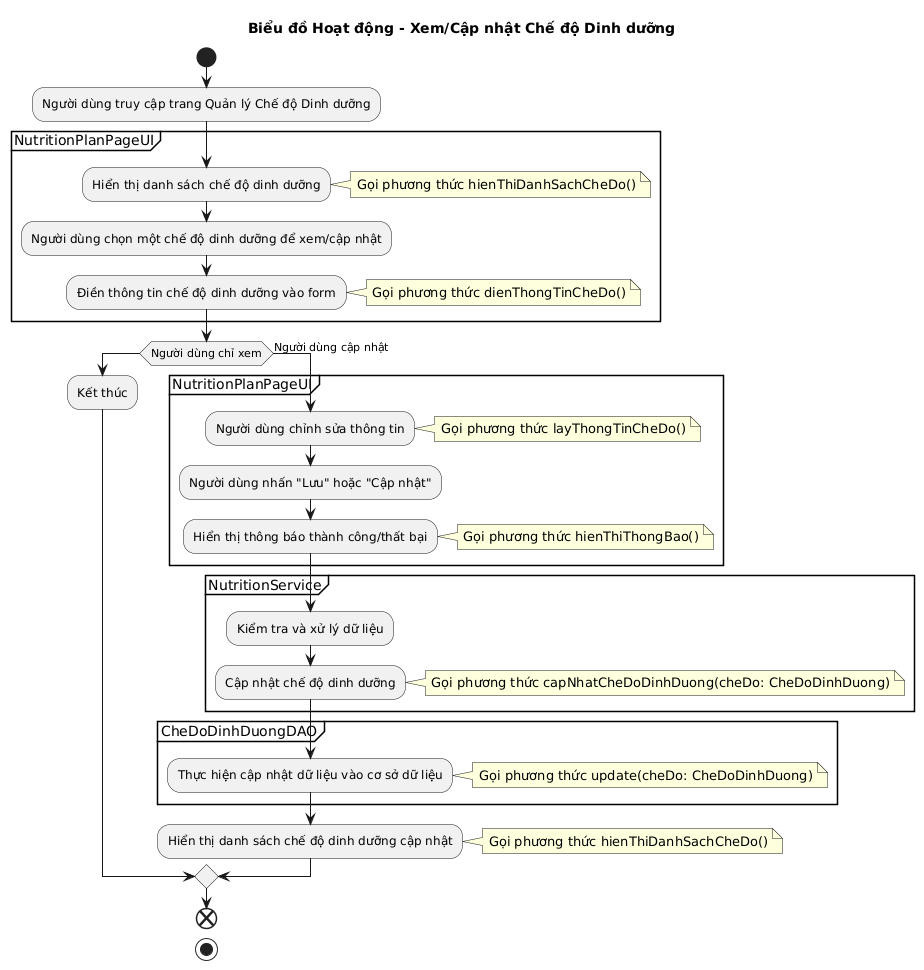

The diagram above was rendered by PlantUML. Its source (embedded in the PNG):
@startuml
!pragma layout smetana

title Biểu đồ Hoạt động - Xem/Cập nhật Chế độ Dinh dưỡng

start

:Người dùng truy cập trang Quản lý Chế độ Dinh dưỡng;

partition "NutritionPlanPageUI" {
  :Hiển thị danh sách chế độ dinh dưỡng;
  note right: Gọi phương thức hienThiDanhSachCheDo()
  :Người dùng chọn một chế độ dinh dưỡng để xem/cập nhật;
  :Điền thông tin chế độ dinh dưỡng vào form;
  note right: Gọi phương thức dienThongTinCheDo()
}

if (Người dùng chỉ xem)
  :Kết thúc;
else (Người dùng cập nhật)
  partition "NutritionPlanPageUI" {
    :Người dùng chỉnh sửa thông tin;
    note right: Gọi phương thức layThongTinCheDo()
    :Người dùng nhấn "Lưu" hoặc "Cập nhật";
    :Hiển thị thông báo thành công/thất bại;
    note right: Gọi phương thức hienThiThongBao()
  }

  partition "NutritionService" {
    :Kiểm tra và xử lý dữ liệu;
    :Cập nhật chế độ dinh dưỡng;
    note right: Gọi phương thức capNhatCheDoDinhDuong(cheDo: CheDoDinhDuong)
  }

  partition "CheDoDinhDuongDAO" {
    :Thực hiện cập nhật dữ liệu vào cơ sở dữ liệu;
    note right: Gọi phương thức update(cheDo: CheDoDinhDuong)
  }

  :Hiển thị danh sách chế độ dinh dưỡng cập nhật;
  note right: Gọi phương thức hienThiDanhSachCheDo()
endif
end

stop
@enduml